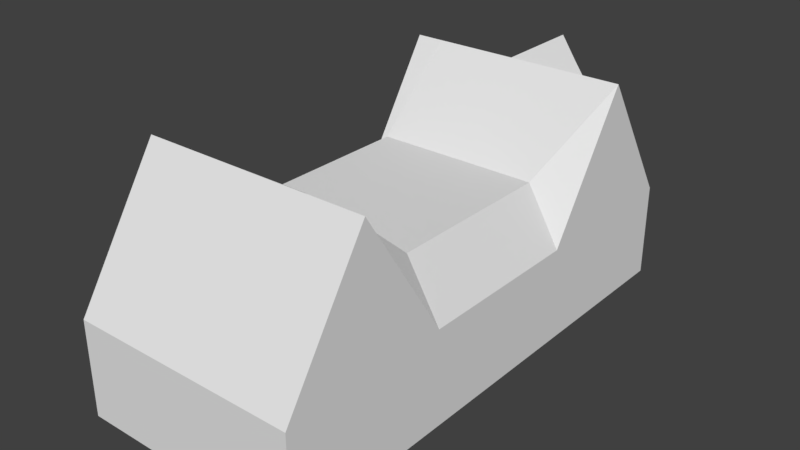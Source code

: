 # Source: RotMalsch_3_Endstand_nach_nochmaliger_Bearb.blend  (saved by Blender 2.79.7; exported with 4.5.12 LTS)
import bpy
from mathutils import Matrix  # noqa: F401  (used for matrix-valued properties, if any)

bpy.ops.wm.read_factory_settings(use_empty=True)
scene = bpy.context.scene
scene.name = 'Scene'

# ---- collections
col_collection_1 = bpy.data.collections.new('Collection 1'); scene.collection.children.link(col_collection_1)

# ---- materials (node trees are filled in below, after node groups)
mat_material = bpy.data.materials.new('Material')
mat_material.alpha_threshold = 0.0
mat_material.use_transparent_shadow = False
mat_material.roughness = 0.5
mat_material.line_color = (0.0, 0.0, 0.0, 1.0)

# ---- material node trees

# ---- world
world_world = bpy.data.worlds.new('World'); scene.world = world_world
world_world.color = (0.05088, 0.05088, 0.05088)
world_world.use_sun_shadow = False
world_world.sun_shadow_jitter_overblur = 0.0

# ---- meshes
me_cube = bpy.data.meshes.new('Cube')
me_cube.from_pydata([(6.0, 13.5, -2.5), (6.0, -13.5, -2.5), (-6.0, -13.5, -2.5), (-6.0, 13.5, -2.5), (6.0, 13.5, 2.5), (6.0, -13.5, 2.5), (-6.0, -13.5, 2.5), (-6.0, 13.5, 2.5), (6.0, 4.5, -2.5), (6.0, -4.5, -2.5), (-6.0, -4.5, -2.5), (-6.0, 4.5, -2.5), (6.0, 4.5, 2.5), (6.0, -4.5, 2.5), (-6.0, -4.5, 2.5), (-6.0, 4.5, 2.5), (-6.0, 9.0, -2.5), (-6.0, 9.0, 9.5), (6.0, 9.0, -2.5), (6.0, 9.0, 9.5), (6.0, -9.0, -2.5), (6.0, -9.0, 9.5), (-6.0, -9.0, -2.5), (-6.0, -9.0, 9.5), (-4.475, 13.5, -2.5), (-4.475, -13.5, -2.5), (-4.475, 13.5, 2.5), (-4.475, -13.5, 2.5), (-4.475, 4.5, 5.5), (-4.475, -4.5, 5.5), (-4.475, 9.0, 9.5), (-4.475, -9.0, 9.5), (4.248, 4.5, 5.5), (4.248, -4.5, 5.5), (4.248, 9.0, 9.5), (4.248, -9.0, 9.5), (4.248, 13.5, -2.5), (4.248, -13.5, -2.5), (4.248, 13.5, 2.5), (4.248, -13.5, 2.5), (2.503, 13.5, -2.5), (0.7586, 13.5, -2.5), (-0.9861, 13.5, -2.5), (-2.731, 13.5, -2.5), (2.503, -13.5, -2.5), (0.7586, -13.5, -2.5), (-0.9861, -13.5, -2.5), (-2.731, -13.5, -2.5), (2.503, 13.5, 2.5), (0.7586, 13.5, 2.5), (-0.9861, 13.5, 2.5), (-2.731, 13.5, 2.5), (2.503, -13.5, 2.5), (0.7585, -13.5, 2.5), (-0.9861, -13.5, 2.5), (-2.731, -13.5, 2.5), (-2.731, 4.5, 5.5), (-0.9861, 4.5, 5.5), (0.7586, 4.5, 5.5), (2.503, 4.5, 5.5), (-2.731, -4.5, 5.5), (-0.9861, -4.5, 5.5), (0.7586, -4.5, 5.5), (2.503, -4.5, 5.5), (-2.731, 9.0, 9.5), (-0.9861, 9.0, 9.5), (0.7586, 9.0, 9.5), (2.503, 9.0, 9.5), (-2.731, -9.0, 9.5), (-0.9861, -9.0, 9.5), (0.7585, -9.0, 9.5), (2.503, -9.0, 9.5), (-6.0, -6.75, -2.5), (-6.0, -6.75, 6.0), (6.0, -6.75, -2.5), (6.0, -6.75, 6.0), (-4.475, -6.75, 7.5), (4.248, -6.75, 7.5), (2.503, -6.75, 7.5), (0.7585, -6.75, 8.0), (-0.9861, -6.75, 8.0), (-2.731, -6.75, 7.5), (-6.0, 9.75, -2.5), (-6.0, 10.5, -2.5), (-6.0, 11.25, -2.5), (-6.0, 12.0, -2.5), (-6.0, 12.75, -2.5), (-6.0, 9.75, 8.333), (-6.0, 10.5, 7.167), (-6.0, 11.25, 6.0), (-6.0, 12.0, 4.833), (-6.0, 12.75, 3.667), (6.0, 12.75, -2.5), (6.0, 12.0, -2.5), (6.0, 11.25, -2.5), (6.0, 10.5, -2.5), (6.0, 9.75, -2.5), (6.0, 12.75, 3.667), (6.0, 12.0, 4.833), (6.0, 11.25, 6.0), (6.0, 10.5, 7.167), (6.0, 9.75, 8.333), (-4.475, 12.75, 3.667), (-4.475, 12.0, 4.833), (-4.475, 11.25, 6.0), (-4.475, 10.5, 7.167), (-4.475, 9.75, 8.333), (4.248, 12.75, 3.667), (4.248, 12.0, 4.833), (4.248, 11.25, 6.0), (4.248, 10.5, 7.167), (4.248, 9.75, 8.333), (2.503, 10.5, 7.167), (2.503, 9.75, 8.333), (0.7586, 12.0, 4.833), (0.7586, 11.25, 6.0), (0.7586, 10.5, 7.167), (-0.9861, 12.0, 4.833), (-0.9861, 11.25, 6.0), (-0.9861, 10.5, 7.167), (-0.9861, 9.75, 8.333), (-2.731, 10.5, 7.167), (-2.731, 9.75, 8.333), (-0.1138, 13.5, -2.5), (-0.1138, -13.5, -2.5), (-0.1138, 13.5, 2.5), (-0.1138, -13.5, 2.5), (-0.1138, 4.5, 5.5), (-0.1138, -4.5, 5.5), (-0.1138, -9.0, 9.5), (-0.1138, -6.75, 8.0), (-0.1138, 12.75, 3.667), (-0.1138, 12.0, 4.833), (-0.1138, 11.25, 6.0), (-0.1138, 10.5, 7.167), (-0.1138, 9.75, 8.333), (1.631, 13.5, -2.5), (1.631, -13.5, -2.5), (1.631, 13.5, 2.5), (1.631, -13.5, 2.5), (1.631, 4.5, 5.5), (1.631, -4.5, 5.5), (1.631, 9.0, 9.5), (1.631, -9.0, 9.5), (1.631, -6.75, 7.75), (1.631, 12.0, 4.833), (1.631, 11.25, 6.0), (1.631, 9.75, 8.333), (-1.858, 13.5, -2.5), (-1.858, -13.5, -2.5), (-1.858, 13.5, 2.5), (-1.858, -13.5, 2.5), (-1.858, 4.5, 5.5), (-1.858, -4.5, 5.5), (-1.858, 9.0, 9.5), (-1.858, -9.0, 9.5), (-1.858, -6.75, 7.75), (-1.858, 12.75, 3.667), (-1.858, 12.0, 4.833), (-1.858, 11.25, 6.0), (-1.858, 9.75, 8.333), (2.503, 12.75, 3.667), (2.503, 12.0, 4.833), (0.7586, 9.75, 8.333), (-0.1138, 9.0, 9.5), (1.631, 12.75, 3.667), (1.631, 10.5, 7.167), (-1.858, 10.5, 7.167), (2.503, 11.25, 6.0), (-0.9861, 12.75, 3.667), (-2.731, 12.75, 3.667), (-2.731, 12.0, 4.833), (-2.731, 11.25, 6.0), (0.7586, 12.75, 3.667), (2.503, 13.75, 3.667), (2.559, 13.63, 4.819), (2.611, 13.51, 5.985), (0.7586, 13.75, 3.667), (0.95, 13.45, 8.422), (-0.9861, 13.75, 3.667), (-2.731, 13.75, 3.667), (-2.676, 13.72, 4.749), (-2.654, 13.76, 6.013), (-0.8261, 13.61, 8.245), (0.1145, 13.44, 9.662), (-0.1138, 13.75, 3.667), (1.631, 13.75, 3.667), (2.003, 13.46, 6.95), (-1.858, 13.75, 3.667), (-1.724, 13.81, 7.169)], [], [(31, 23, 6, 27), (20, 21, 5, 1), (25, 27, 6, 2), (86, 91, 7, 3), (26, 24, 3, 7), (72, 73, 14, 10), (10, 14, 15, 11), (18, 19, 12, 8), (8, 12, 13, 9), (30, 17, 15, 28), (28, 15, 14, 29), (106, 87, 17, 30), (96, 101, 19, 18), (11, 15, 17, 16), (2, 6, 23, 22), (74, 75, 21, 20), (76, 73, 23, 31), (81, 76, 31, 68), (122, 106, 30, 64), (56, 28, 29, 60), (64, 30, 28, 56), (51, 43, 24, 26), (47, 55, 27, 25), (68, 31, 27, 55), (21, 35, 39, 5), (1, 5, 39, 37), (4, 0, 36, 38), (19, 34, 32, 12), (12, 32, 33, 13), (101, 111, 34, 19), (75, 77, 35, 21), (35, 71, 52, 39), (143, 70, 53, 139), (129, 69, 54, 126), (155, 68, 55, 151), (37, 39, 52, 44), (137, 139, 53, 45), (124, 126, 54, 46), (149, 151, 55, 47), (38, 36, 40, 48), (138, 136, 41, 49), (125, 123, 42, 50), (150, 148, 43, 51), (34, 67, 59, 32), (142, 66, 58, 140), (164, 65, 57, 127), (154, 64, 56, 152), (32, 59, 63, 33), (140, 58, 62, 141), (127, 57, 61, 128), (152, 56, 60, 153), (111, 113, 67, 34), (147, 163, 66, 142), (135, 120, 65, 164), (160, 122, 64, 154), (77, 78, 71, 35), (144, 79, 70, 143), (130, 80, 69, 129), (156, 81, 68, 155), (153, 60, 81, 156), (128, 61, 80, 130), (141, 62, 79, 144), (33, 63, 78, 77), (13, 33, 77, 75), (60, 29, 76, 81), (29, 14, 73, 76), (9, 13, 75, 74), (22, 23, 73, 72), (150, 51, 170, 157), (157, 170, 171, 158), (158, 171, 172, 159), (159, 172, 121, 167), (167, 121, 122, 160), (125, 50, 169, 131), (131, 169, 117, 132), (132, 117, 118, 133), (133, 118, 119, 134), (134, 119, 120, 135), (138, 49, 173, 165), (165, 173, 114, 145), (145, 114, 115, 146), (146, 115, 116, 166), (166, 116, 163, 147), (38, 48, 161, 107), (107, 161, 162, 108), (108, 162, 168, 109), (109, 168, 112, 110), (110, 112, 113, 111), (4, 38, 107, 97), (97, 107, 108, 98), (98, 108, 109, 99), (99, 109, 110, 100), (100, 110, 111, 101), (51, 26, 102, 170), (170, 102, 103, 171), (171, 103, 104, 172), (172, 104, 105, 121), (121, 105, 106, 122), (0, 4, 97, 92), (92, 97, 98, 93), (93, 98, 99, 94), (94, 99, 100, 95), (95, 100, 101, 96), (26, 7, 91, 102), (102, 91, 90, 103), (103, 90, 89, 104), (104, 89, 88, 105), (105, 88, 87, 106), (16, 17, 87, 82), (82, 87, 88, 83), (83, 88, 89, 84), (84, 89, 90, 85), (85, 90, 91, 86), (116, 134, 135, 163), (115, 133, 134, 116), (114, 132, 133, 115), (173, 131, 132, 114), (49, 125, 131, 173), (62, 128, 130, 79), (79, 130, 129, 70), (163, 135, 164, 66), (58, 127, 128, 62), (66, 164, 127, 58), (49, 41, 123, 125), (45, 53, 126, 124), (70, 129, 126, 53), (112, 166, 147, 113), (168, 146, 166, 112), (162, 145, 146, 168), (161, 165, 145, 162), (48, 138, 165, 161), (63, 141, 144, 78), (78, 144, 143, 71), (113, 147, 142, 67), (59, 140, 141, 63), (67, 142, 140, 59), (48, 40, 136, 138), (44, 52, 139, 137), (71, 143, 139, 52), (119, 167, 160, 120), (118, 159, 167, 119), (117, 158, 159, 118), (169, 157, 158, 117), (50, 150, 157, 169), (61, 153, 156, 80), (80, 156, 155, 69), (120, 160, 154, 65), (57, 152, 153, 61), (65, 154, 152, 57), (50, 42, 148, 150), (46, 54, 151, 149), (69, 155, 151, 54), (162, 175, 176, 168), (164, 184, 183, 120), (170, 171, 181, 180), (173, 177, 186, 165), (171, 172, 182, 181), (170, 180, 188, 157), (169, 157, 188, 179), (166, 187, 178, 163), (173, 131, 185, 177), (167, 120, 183, 189), (161, 165, 186, 174), (166, 168, 176, 187), (169, 179, 185, 131), (161, 174, 175, 162), (167, 189, 182, 172), (164, 163, 178, 184), (175, 174, 186, 177, 185, 179, 188, 180, 181, 182, 189, 183, 184, 178, 187, 176)])
_uv = me_cube.uv_layers.new(name='UVMap')
_uv.uv.foreach_set('vector', [0.7691, 0.2699, 0.7371, 0.2699, 0.7371, 0.0334, 0.7691, 0.0334, 0.1626, 0.5816, 0.1684, 0.9868, 0.02244, 0.7393, 0.01694, 0.5823, 0.1236, 0.03322, 0.1236, 0.2384, 0.0452, 0.2384, 0.0452, 0.03322, 0.04843, 0.5827, 0.05024, 0.7872, 0.02667, 0.7475, 0.0239, 0.5827, 0.58, 0.2409, 0.58, 0.03081, 0.6578, 0.03081, 0.6578, 0.2409, 0.7007, 0.5861, 0.7007, 0.8747, 0.6256, 0.7558, 0.6256, 0.5861, 0.6232, 0.5812, 0.6183, 0.7353, 0.3049, 0.7379, 0.3036, 0.5822, 0.777, 0.5796, 0.7726, 0.9961, 0.627, 0.7402, 0.6255, 0.5816, 0.6255, 0.5816, 0.627, 0.7402, 0.3003, 0.7403, 0.2981, 0.5816, 0.8861, 0.2331, 0.8461, 0.2331, 0.836, 0.07546, 0.8861, 0.1417, 0.3055, 0.8162, 0.3066, 0.7427, 0.6253, 0.745, 0.6254, 0.8196, 0.9593, 0.2292, 0.9913, 0.2292, 0.9913, 0.2685, 0.9593, 0.2685, 0.8021, 0.5798, 0.7977, 0.955, 0.7726, 0.9961, 0.777, 0.5796, 0.2665, 0.5817, 0.2853, 0.7552, 0.1681, 0.9852, 0.1711, 0.5831, 0.9257, 0.5861, 0.9257, 0.7558, 0.7708, 0.9936, 0.7757, 0.5861, 0.2304, 0.5816, 0.2265, 0.8703, 0.1684, 0.9868, 0.1626, 0.5816, 0.7856, 0.1873, 0.8292, 0.1543, 0.8244, 0.2331, 0.7844, 0.233, 0.84, 0.08114, 0.8399, 0.03447, 0.9406, 0.03388, 0.9408, 0.08055, 0.9225, 0.2292, 0.9593, 0.2292, 0.9593, 0.2685, 0.9225, 0.2685, 0.991, 0.2243, 0.991, 0.2717, 0.737, 0.2717, 0.737, 0.2243, 0.7879, 0.2245, 0.7365, 0.2243, 0.7378, 0.03596, 0.7892, 0.03611, 0.491, 0.2409, 0.491, 0.03081, 0.58, 0.03081, 0.58, 0.2409, 0.2132, 0.03322, 0.2132, 0.2384, 0.1236, 0.2384, 0.1236, 0.03322, 0.8057, 0.2699, 0.7691, 0.2699, 0.7691, 0.0334, 0.8057, 0.0334, 0.9888, 0.2699, 0.9521, 0.2699, 0.9521, 0.0334, 0.9888, 0.0334, 0.662, 0.03322, 0.662, 0.2384, 0.5719, 0.2384, 0.5719, 0.03322, 0.04562, 0.2409, 0.04562, 0.03081, 0.135, 0.03081, 0.135, 0.2409, 0.9003, 0.1367, 0.7496, 0.1367, 0.7496, 0.0701, 0.9294, 0.02182, 0.6255, 0.7405, 0.6252, 0.819, 0.3087, 0.8167, 0.3084, 0.741, 0.7388, 0.2292, 0.7757, 0.2292, 0.7757, 0.2685, 0.7388, 0.2685, 0.7552, 0.09744, 0.8939, 0.1194, 0.8939, 0.1496, 0.7674, 0.1496, 0.9521, 0.2699, 0.9155, 0.2699, 0.9155, 0.0334, 0.9521, 0.0334, 0.8972, 0.2699, 0.8789, 0.2699, 0.8789, 0.0334, 0.8972, 0.0334, 0.8606, 0.2699, 0.8423, 0.2699, 0.8423, 0.0334, 0.8606, 0.0334, 0.824, 0.2699, 0.8057, 0.2699, 0.8057, 0.0334, 0.824, 0.0334, 0.5719, 0.03322, 0.5719, 0.2384, 0.4822, 0.2384, 0.4822, 0.03322, 0.4374, 0.03322, 0.4374, 0.2384, 0.3926, 0.2384, 0.3926, 0.03322, 0.3477, 0.03322, 0.3477, 0.2384, 0.3029, 0.2384, 0.3029, 0.03322, 0.2581, 0.03322, 0.2581, 0.2384, 0.2132, 0.2384, 0.2132, 0.03322, 0.135, 0.2409, 0.135, 0.03081, 0.224, 0.03081, 0.224, 0.2409, 0.2685, 0.2409, 0.2685, 0.03081, 0.313, 0.03081, 0.313, 0.2409, 0.3575, 0.2409, 0.3575, 0.03081, 0.402, 0.03081, 0.402, 0.2409, 0.4465, 0.2409, 0.4465, 0.03081, 0.491, 0.03081, 0.491, 0.2409, 0.996, 0.2243, 0.9447, 0.2245, 0.9434, 0.03611, 0.9947, 0.03596, 0.9183, 0.2472, 0.892, 0.2699, 0.892, 0.03626, 0.9177, 0.03618, 0.8663, 0.2699, 0.8406, 0.2699, 0.8406, 0.03626, 0.8663, 0.03626, 0.8143, 0.2472, 0.7879, 0.2245, 0.7892, 0.03611, 0.8149, 0.03618, 0.991, 0.03462, 0.991, 0.08203, 0.737, 0.08203, 0.737, 0.03462, 0.991, 0.1057, 0.991, 0.1294, 0.737, 0.1294, 0.737, 0.1057, 0.991, 0.1531, 0.991, 0.1769, 0.737, 0.1769, 0.737, 0.1531, 0.991, 0.2006, 0.991, 0.2243, 0.737, 0.2243, 0.737, 0.2006, 0.7757, 0.2292, 0.8124, 0.2292, 0.8124, 0.2685, 0.7757, 0.2685, 0.8308, 0.2292, 0.8491, 0.2292, 0.8491, 0.2685, 0.8308, 0.2685, 0.8675, 0.2292, 0.8858, 0.2292, 0.8858, 0.2685, 0.8675, 0.2685, 0.9042, 0.2292, 0.9225, 0.2292, 0.9225, 0.2685, 0.9042, 0.2685, 0.8399, 0.269, 0.84, 0.2223, 0.9408, 0.2229, 0.9406, 0.2696, 0.8522, 0.1987, 0.8644, 0.1751, 0.9894, 0.1751, 0.9651, 0.199, 0.8644, 0.1517, 0.8644, 0.1284, 0.9894, 0.1284, 0.9894, 0.1517, 0.8522, 0.1048, 0.84, 0.08114, 0.9408, 0.08055, 0.9651, 0.1045, 0.7394, 0.1051, 0.7393, 0.08173, 0.84, 0.08114, 0.8522, 0.1048, 0.7394, 0.1517, 0.7394, 0.1284, 0.8644, 0.1284, 0.8644, 0.1517, 0.7394, 0.1984, 0.7394, 0.1751, 0.8644, 0.1751, 0.8522, 0.1987, 0.7391, 0.2684, 0.7393, 0.2218, 0.84, 0.2223, 0.8399, 0.269, 0.7429, 0.04523, 0.8939, 0.08911, 0.8939, 0.1194, 0.7552, 0.09744, 0.7393, 0.08173, 0.7391, 0.03506, 0.8399, 0.03447, 0.84, 0.08114, 0.7844, 0.1416, 0.836, 0.07546, 0.8292, 0.1543, 0.7856, 0.1873, 0.2981, 0.5816, 0.3003, 0.7403, 0.2265, 0.8703, 0.2304, 0.5816, 0.7757, 0.5861, 0.7708, 0.9936, 0.7007, 0.8747, 0.7007, 0.5861, 0.9042, 0.03277, 0.9225, 0.03277, 0.9225, 0.07206, 0.9042, 0.07206, 0.9042, 0.07206, 0.9225, 0.07206, 0.9225, 0.1114, 0.9042, 0.1114, 0.9042, 0.1114, 0.9225, 0.1114, 0.9225, 0.1506, 0.9042, 0.1506, 0.9042, 0.1506, 0.9225, 0.1506, 0.9225, 0.1899, 0.9042, 0.1899, 0.9042, 0.1899, 0.9225, 0.1899, 0.9225, 0.2292, 0.9042, 0.2292, 0.8675, 0.03277, 0.8858, 0.03277, 0.8858, 0.07206, 0.8675, 0.07206, 0.8675, 0.07206, 0.8858, 0.07206, 0.8858, 0.1114, 0.8675, 0.1114, 0.8675, 0.1114, 0.8858, 0.1114, 0.8858, 0.1506, 0.8675, 0.1506, 0.8675, 0.1506, 0.8858, 0.1506, 0.8858, 0.1899, 0.8675, 0.1899, 0.8675, 0.1899, 0.8858, 0.1899, 0.8858, 0.2292, 0.8675, 0.2292, 0.8308, 0.03277, 0.8491, 0.03277, 0.8491, 0.07206, 0.8308, 0.07206, 0.8308, 0.07206, 0.8491, 0.07206, 0.8491, 0.1114, 0.8308, 0.1114, 0.8308, 0.1114, 0.8491, 0.1114, 0.8491, 0.1506, 0.8308, 0.1506, 0.8308, 0.1506, 0.8491, 0.1506, 0.8491, 0.1899, 0.8308, 0.1899, 0.8308, 0.1899, 0.8491, 0.1899, 0.8491, 0.2292, 0.8308, 0.2292, 0.7757, 0.03277, 0.8124, 0.03277, 0.8124, 0.07206, 0.7757, 0.07206, 0.7757, 0.07206, 0.8124, 0.07206, 0.8124, 0.1114, 0.7757, 0.1114, 0.7757, 0.1114, 0.8124, 0.1114, 0.8124, 0.1506, 0.7757, 0.1506, 0.7757, 0.1506, 0.8124, 0.1506, 0.8124, 0.1899, 0.7757, 0.1899, 0.7757, 0.1899, 0.8124, 0.1899, 0.8124, 0.2292, 0.7757, 0.2292, 0.7388, 0.03277, 0.7757, 0.03277, 0.7757, 0.07206, 0.7388, 0.07206, 0.7388, 0.07206, 0.7757, 0.07206, 0.7757, 0.1114, 0.7388, 0.1114, 0.7388, 0.1114, 0.7757, 0.1114, 0.7757, 0.1506, 0.7388, 0.1506, 0.7388, 0.1506, 0.7757, 0.1506, 0.7757, 0.1899, 0.7388, 0.1899, 0.7388, 0.1899, 0.7757, 0.1899, 0.7757, 0.2292, 0.7388, 0.2292, 0.9225, 0.03277, 0.9593, 0.03277, 0.9593, 0.07206, 0.9225, 0.07206, 0.9225, 0.07206, 0.9593, 0.07206, 0.9593, 0.1114, 0.9225, 0.1114, 0.9225, 0.1114, 0.9593, 0.1114, 0.9593, 0.1506, 0.9225, 0.1506, 0.9225, 0.1506, 0.9593, 0.1506, 0.9593, 0.1899, 0.9225, 0.1899, 0.9225, 0.1899, 0.9593, 0.1899, 0.9593, 0.2292, 0.9225, 0.2292, 0.9281, 0.5807, 0.9235, 0.7495, 0.8983, 0.7906, 0.9029, 0.5805, 0.9029, 0.5805, 0.8983, 0.7906, 0.8732, 0.8317, 0.8777, 0.5804, 0.8777, 0.5804, 0.8732, 0.8317, 0.848, 0.8728, 0.8525, 0.5802, 0.8525, 0.5802, 0.848, 0.8728, 0.8229, 0.9139, 0.8273, 0.58, 0.8273, 0.58, 0.8229, 0.9139, 0.7977, 0.955, 0.8021, 0.5798, 0.9593, 0.03277, 0.9913, 0.03277, 0.9913, 0.07206, 0.9593, 0.07206, 0.9593, 0.07206, 0.9913, 0.07206, 0.9913, 0.1114, 0.9593, 0.1114, 0.9593, 0.1114, 0.9913, 0.1114, 0.9913, 0.1506, 0.9593, 0.1506, 0.9593, 0.1506, 0.9913, 0.1506, 0.9913, 0.1899, 0.9593, 0.1899, 0.9593, 0.1899, 0.9913, 0.1899, 0.9913, 0.2292, 0.9593, 0.2292, 0.1711, 0.5831, 0.1681, 0.9852, 0.1445, 0.9456, 0.1466, 0.5831, 0.1466, 0.5831, 0.1445, 0.9456, 0.121, 0.906, 0.122, 0.583, 0.122, 0.583, 0.121, 0.906, 0.09739, 0.8664, 0.0975, 0.5829, 0.0975, 0.5829, 0.09739, 0.8664, 0.07382, 0.8268, 0.07297, 0.5828, 0.07297, 0.5828, 0.07382, 0.8268, 0.05024, 0.7872, 0.04843, 0.5827, 0.8491, 0.1899, 0.8675, 0.1899, 0.8675, 0.2292, 0.8491, 0.2292, 0.8491, 0.1506, 0.8675, 0.1506, 0.8675, 0.1899, 0.8491, 0.1899, 0.8491, 0.1114, 0.8675, 0.1114, 0.8675, 0.1506, 0.8491, 0.1506, 0.8491, 0.07206, 0.8675, 0.07206, 0.8675, 0.1114, 0.8491, 0.1114, 0.8491, 0.03277, 0.8675, 0.03277, 0.8675, 0.07206, 0.8491, 0.07206, 0.7394, 0.1751, 0.7394, 0.1517, 0.8644, 0.1517, 0.8644, 0.1751, 0.8644, 0.1751, 0.8644, 0.1517, 0.9894, 0.1517, 0.9894, 0.1751, 0.8491, 0.2292, 0.8675, 0.2292, 0.8675, 0.2685, 0.8491, 0.2685, 0.991, 0.1294, 0.991, 0.1531, 0.737, 0.1531, 0.737, 0.1294, 0.892, 0.2699, 0.8663, 0.2699, 0.8663, 0.03626, 0.892, 0.03626, 0.313, 0.2409, 0.313, 0.03081, 0.3575, 0.03081, 0.3575, 0.2409, 0.3926, 0.03322, 0.3926, 0.2384, 0.3477, 0.2384, 0.3477, 0.03322, 0.8789, 0.2699, 0.8606, 0.2699, 0.8606, 0.0334, 0.8789, 0.0334, 0.8124, 0.1899, 0.8308, 0.1899, 0.8308, 0.2292, 0.8124, 0.2292, 0.8124, 0.1506, 0.8308, 0.1506, 0.8308, 0.1899, 0.8124, 0.1899, 0.8124, 0.1114, 0.8308, 0.1114, 0.8308, 0.1506, 0.8124, 0.1506, 0.8124, 0.07206, 0.8308, 0.07206, 0.8308, 0.1114, 0.8124, 0.1114, 0.8124, 0.03277, 0.8308, 0.03277, 0.8308, 0.07206, 0.8124, 0.07206, 0.7393, 0.2218, 0.7394, 0.1984, 0.8522, 0.1987, 0.84, 0.2223, 0.84, 0.2223, 0.8522, 0.1987, 0.9651, 0.199, 0.9408, 0.2229, 0.8124, 0.2292, 0.8308, 0.2292, 0.8308, 0.2685, 0.8124, 0.2685, 0.991, 0.08203, 0.991, 0.1057, 0.737, 0.1057, 0.737, 0.08203, 0.9447, 0.2245, 0.9183, 0.2472, 0.9177, 0.03618, 0.9434, 0.03611, 0.224, 0.2409, 0.224, 0.03081, 0.2685, 0.03081, 0.2685, 0.2409, 0.4822, 0.03322, 0.4822, 0.2384, 0.4374, 0.2384, 0.4374, 0.03322, 0.9155, 0.2699, 0.8972, 0.2699, 0.8972, 0.0334, 0.9155, 0.0334, 0.8858, 0.1899, 0.9042, 0.1899, 0.9042, 0.2292, 0.8858, 0.2292, 0.8858, 0.1506, 0.9042, 0.1506, 0.9042, 0.1899, 0.8858, 0.1899, 0.8858, 0.1114, 0.9042, 0.1114, 0.9042, 0.1506, 0.8858, 0.1506, 0.8858, 0.07206, 0.9042, 0.07206, 0.9042, 0.1114, 0.8858, 0.1114, 0.8858, 0.03277, 0.9042, 0.03277, 0.9042, 0.07206, 0.8858, 0.07206, 0.7394, 0.1284, 0.7394, 0.1051, 0.8522, 0.1048, 0.8644, 0.1284, 0.8644, 0.1284, 0.8522, 0.1048, 0.9651, 0.1045, 0.9894, 0.1284, 0.8858, 0.2292, 0.9042, 0.2292, 0.9042, 0.2685, 0.8858, 0.2685, 0.991, 0.1769, 0.991, 0.2006, 0.737, 0.2006, 0.737, 0.1769, 0.8406, 0.2699, 0.8143, 0.2472, 0.8149, 0.03618, 0.8406, 0.03626, 0.402, 0.2409, 0.402, 0.03081, 0.4465, 0.03081, 0.4465, 0.2409, 0.3029, 0.03322, 0.3029, 0.2384, 0.2581, 0.2384, 0.2581, 0.03322, 0.8423, 0.2699, 0.824, 0.2699, 0.824, 0.0334, 0.8423, 0.0334, 0.8899, 0.07991, 0.9792, 0.07615, 0.9768, 0.1139, 0.8529, 0.1189, 0.9875, 0.269, 0.7526, 0.269, 0.7491, 0.2109, 0.9526, 0.218, 0.8093, 0.03433, 0.8462, 0.07512, 0.7557, 0.06969, 0.7566, 0.03279, 0.4596, 0.2759, 0.4596, 0.2765, 0.4608, 0.2765, 0.4608, 0.2759, 0.8462, 0.07512, 0.883, 0.1159, 0.7505, 0.1126, 0.7557, 0.06969, 0.4548, 0.2759, 0.4548, 0.2765, 0.456, 0.2765, 0.456, 0.2759, 0.4572, 0.2759, 0.456, 0.2759, 0.456, 0.2765, 0.4572, 0.2765, 0.8146, 0.1666, 0.9762, 0.1506, 0.9791, 0.2088, 0.7763, 0.2142, 0.4596, 0.2759, 0.4584, 0.2759, 0.4584, 0.2765, 0.4596, 0.2765, 0.9178, 0.167, 0.9526, 0.218, 0.7491, 0.2109, 0.7431, 0.1629, 0.462, 0.2759, 0.4608, 0.2759, 0.4608, 0.2765, 0.462, 0.2765, 0.8146, 0.1666, 0.8529, 0.1189, 0.9768, 0.1139, 0.9762, 0.1506, 0.4572, 0.2759, 0.4572, 0.2765, 0.4584, 0.2765, 0.4584, 0.2759, 0.9269, 0.04092, 0.9816, 0.03887, 0.9792, 0.07615, 0.8899, 0.07991, 0.9178, 0.167, 0.7431, 0.1629, 0.7505, 0.1126, 0.883, 0.1159, 0.738, 0.2619, 0.7763, 0.2142, 0.9791, 0.2088, 0.9816, 0.2569, 0.2027, 0.3333, 0.2049, 0.2743, 0.2497, 0.2737, 0.2981, 0.2737, 0.3502, 0.2746, 0.3969, 0.2747, 0.4456, 0.2753, 0.4928, 0.2752, 0.4894, 0.3295, 0.4888, 0.4183, 0.4474, 0.4538, 0.386, 0.5073, 0.3404, 0.5478, 0.2879, 0.5002, 0.2322, 0.4469, 0.2042, 0.3887])
me_cube.materials.append(mat_material)
me_cube.use_remesh_preserve_volume = False
me_cube.use_remesh_preserve_attributes = False
me_cube.use_mirror_vertex_groups = False
me_cube.update()

# ---- objects
ob_1_1500_geb = bpy.data.objects.new('1_1500_Geb', me_cube)

# ---- transforms, parenting, visibility, modifiers, constraints
ob_1_1500_geb.location = (0.0, 0.0, 2.5)
ob_1_1500_geb.lock_rotations_4d = False
ob_1_1500_geb.empty_display_type = 'ARROWS'
ob_1_1500_geb.lineart.crease_threshold = 0.0

# ---- collection membership
col_collection_1.objects.link(ob_1_1500_geb)

# ---- scene / render settings (as saved in the file)
scene.frame_start = 1; scene.frame_end = 250; scene.frame_set(1)
scene.render.engine = 'BLENDER_EEVEE_NEXT'
scene.render.resolution_percentage = 50
scene.render.dither_intensity = 0.0
scene.cycles.use_denoising = False
scene.cycles.samples = 128
scene.cycles.sampling_pattern = 'TABULATED_SOBOL'
scene.cycles.use_adaptive_sampling = False
scene.cycles.use_light_tree = False
scene.view_settings.view_transform = 'Standard'
bpy.context.view_layer.update()

# ---- added for rendering (the .blend has no active camera and no usable light): camera, sun
cam_auto = bpy.data.cameras.new('AutoCamera')
cam_auto.lens = 50.0
cam_auto.sensor_width = 36.0
cam_auto.clip_end = 1000.0
ob_auto_camera = bpy.data.objects.new('AutoCamera', cam_auto)
scene.collection.objects.link(ob_auto_camera)
ob_auto_camera.location = (29.8035, -35.6104, 29.9238)
ob_auto_camera.rotation_euler = (1.09748, -7.21219e-08, 0.694738)
scene.camera = ob_auto_camera
light_auto_sun = bpy.data.lights.new('AutoSun', 'SUN')
light_auto_sun.energy = 3.0
light_auto_sun.angle = 0.0523599
ob_auto_sun = bpy.data.objects.new('AutoSun', light_auto_sun)
scene.collection.objects.link(ob_auto_sun)
ob_auto_sun.rotation_euler = (0.872665, 0.174533, 0.523599)
bpy.context.view_layer.update()
